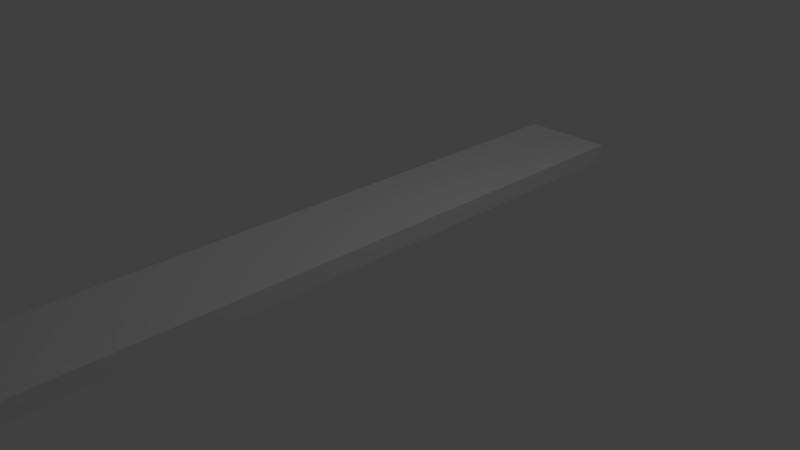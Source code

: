 # Source: cuilere.blend  (saved by Blender 2.78.0; exported with 4.5.12 LTS)
import bpy
from mathutils import Matrix  # noqa: F401  (used for matrix-valued properties, if any)

bpy.ops.wm.read_factory_settings(use_empty=True)
scene = bpy.context.scene
scene.name = 'Scene'

# ---- collections
col_collection_1 = bpy.data.collections.new('Collection 1'); scene.collection.children.link(col_collection_1)

# ---- world
world_world = bpy.data.worlds.new('World'); scene.world = world_world
world_world.color = (0.05088, 0.05088, 0.05088)
world_world.use_sun_shadow = False
world_world.sun_shadow_jitter_overblur = 0.0
world_world.cycles.sampling_method = 'MANUAL'

# ---- cameras
cam_camera = bpy.data.cameras.new('Camera')
cam_camera.clip_end = 100.0
cam_camera.lens = 35.0
cam_camera.sensor_width = 32.0
cam_camera.sensor_height = 18.0
cam_camera.ortho_scale = 7.314
cam_camera.dof.focus_distance = 0.0
cam_camera.dof.aperture_fstop = 128.0

# ---- lights
light_lamp = bpy.data.lights.new('Lamp', 'POINT')
light_lamp.transmission_factor = 0.0
light_lamp.cutoff_distance = 30.0
light_lamp.energy = 100.0
light_lamp.shadow_buffer_clip_start = 1.001
light_lamp.shadow_soft_size = 0.1
light_lamp.shadow_maximum_resolution = 0.006
light_lamp.use_absolute_resolution = True

# ---- meshes
me_sphere = bpy.data.meshes.new('Sphere')
me_sphere.from_pydata([(0.03806, 0.1913, 0.9808), (0.07466, 0.3753, 0.9239), (0.1084, 0.5449, 0.8315), (0.1379, 0.6935, 0.7071), (0.1622, 0.8155, 0.5556), (0.1802, 0.9061, 0.3827), (0.1531, -4.716, 0.2332), (0.142, -4.772, 0.04557), (0.124, -4.862, -0.1273), (0.0997, -4.984, -0.2789), (0.07013, -5.133, -0.4032), (0.0364, -5.302, -0.4956), (-0.0001942, -5.486, -0.5525), (0.07466, 0.1802, 0.9808), (0.1464, 0.3536, 0.9239), (0.2126, 0.5133, 0.8315), (0.2706, 0.6533, 0.7071), (0.3182, 0.7682, 0.5556), (0.3536, 0.8536, 0.3827), (0.3371, -4.772, 0.2332), (0.3153, -4.824, 0.04557), (0.2799, -4.91, -0.1273), (0.2323, -5.024, -0.2789), (0.1744, -5.164, -0.4032), (0.1082, -5.324, -0.4956), (0.0364, -5.497, -0.5525), (0.1084, 0.1622, 0.9808), (0.2126, 0.3182, 0.9239), (0.3087, 0.4619, 0.8315), (0.3928, 0.5879, 0.7071), (0.4619, 0.6913, 0.5556), (0.5133, 0.7682, 0.3827), (0.5066, -4.862, 0.2332), (0.475, -4.91, 0.04557), (0.4237, -4.986, -0.1273), (0.3546, -5.09, -0.2789), (0.2704, -5.216, -0.4032), (0.1744, -5.36, -0.4956), (0.07013, -5.516, -0.5525), (0.1379, 0.1379, 0.9808), (0.2706, 0.2706, 0.9239), (0.3928, 0.3928, 0.8315), (0.5, 0.5, 0.7071), (0.5879, 0.5879, 0.5556), (0.6533, 0.6533, 0.3827), (0.6553, -4.984, 0.2332), (0.615, -5.024, 0.04557), (0.5497, -5.09, -0.1273), (0.4617, -5.178, -0.2789), (0.3546, -5.285, -0.4032), (0.2323, -5.407, -0.4956), (0.0997, -5.54, -0.5525), (0.1622, 0.1084, 0.9808), (0.3182, 0.2126, 0.9239), (0.4619, 0.3087, 0.8315), (0.5879, 0.3928, 0.7071), (0.6913, 0.4619, 0.5556), (0.7682, 0.5133, 0.3827), (0.7772, -5.133, 0.2332), (0.7299, -5.164, 0.04557), (0.6531, -5.216, -0.1273), (0.5497, -5.285, -0.2789), (0.4237, -5.369, -0.4032), (0.2799, -5.465, -0.4956), (0.124, -5.569, -0.5525), (-0.03825, -5.678, -0.5717), (0.1802, 0.07466, 0.9808), (0.3536, 0.1464, 0.9239), (0.5133, 0.2126, 0.8315), (0.6533, 0.2706, 0.7071), (0.7682, 0.3182, 0.5556), (0.8536, 0.3536, 0.3827), (0.8679, -5.302, 0.2332), (0.8153, -5.324, 0.04557), (0.7299, -5.36, -0.1273), (0.615, -5.407, -0.2789), (0.475, -5.465, -0.4032), (0.3153, -5.531, -0.4956), (0.142, -5.603, -0.5525), (0.1913, 0.03806, 0.9808), (0.3753, 0.07466, 0.9239), (0.5449, 0.1084, 0.8315), (0.6935, 0.1379, 0.7071), (0.8155, 0.1622, 0.5556), (0.9061, 0.1802, 0.3827), (0.9237, -5.486, 0.2332), (0.8679, -5.497, 0.04557), (0.7772, -5.516, -0.1273), (0.6553, -5.54, -0.2789), (0.5066, -5.569, -0.4032), (0.3371, -5.603, -0.4956), (0.1531, -5.64, -0.5525), (0.1951, -3.266e-07, 0.9808), (0.3827, -3.192e-07, 0.9239), (0.5556, -3.117e-07, 0.8315), (0.7071, -3.192e-07, 0.7071), (0.8315, -3.341e-07, 0.5556), (0.9239, -2.745e-07, 0.3827), (0.9425, -5.678, 0.2332), (0.8856, -5.678, 0.04557), (0.7932, -5.678, -0.1273), (0.6689, -5.678, -0.2789), (0.5173, -5.678, -0.4032), (0.3444, -5.678, -0.4956), (0.1568, -5.678, -0.5525), (0.1913, -0.03806, 0.9808), (0.3753, -0.07466, 0.9239), (0.5449, -0.1084, 0.8315), (0.6935, -0.138, 0.7071), (0.8155, -0.1622, 0.5556), (0.9061, -0.1802, 0.3827), (0.9237, -5.869, 0.2332), (0.8679, -5.858, 0.04557), (0.7772, -5.84, -0.1273), (0.6553, -5.816, -0.2789), (0.5066, -5.786, -0.4032), (0.3371, -5.752, -0.4956), (0.1531, -5.716, -0.5525), (0.1802, -0.07466, 0.9808), (0.3536, -0.1464, 0.9239), (0.5133, -0.2126, 0.8315), (0.6533, -0.2706, 0.7071), (0.7682, -0.3182, 0.5556), (0.8536, -0.3536, 0.3827), (0.8679, -6.053, 0.2332), (0.8153, -6.031, 0.04557), (0.7299, -5.996, -0.1273), (0.615, -5.948, -0.2789), (0.475, -5.89, -0.4032), (0.3153, -5.824, -0.4956), (0.142, -5.752, -0.5525), (0.1622, -0.1084, 0.9808), (0.3182, -0.2126, 0.9239), (0.4619, -0.3087, 0.8315), (0.5879, -0.3928, 0.7071), (0.6913, -0.4619, 0.5556), (0.7682, -0.5133, 0.3827), (0.7772, -6.223, 0.2332), (0.7299, -6.191, 0.04557), (0.6531, -6.14, -0.1273), (0.5497, -6.071, -0.2789), (0.4237, -5.986, -0.4032), (0.2799, -5.89, -0.4956), (0.124, -5.786, -0.5525), (0.1379, -0.138, 0.9808), (0.2706, -0.2706, 0.9239), (0.3928, -0.3928, 0.8315), (0.5, -0.5, 0.7071), (0.5879, -0.5879, 0.5556), (0.6533, -0.6533, 0.3827), (0.6553, -6.371, 0.2332), (0.615, -6.331, 0.04557), (0.5497, -6.266, -0.1273), (0.4617, -6.178, -0.2789), (0.3546, -6.071, -0.4032), (0.2323, -5.948, -0.4956), (0.0997, -5.816, -0.5525), (0.1084, -0.1622, 0.9808), (0.2126, -0.3182, 0.9239), (0.3087, -0.4619, 0.8315), (0.3928, -0.5879, 0.7071), (0.4619, -0.6913, 0.5556), (0.5133, -0.7682, 0.3827), (0.5066, -6.493, 0.2332), (0.475, -6.446, 0.04557), (0.4237, -6.369, -0.1273), (0.3546, -6.266, -0.2789), (0.2704, -6.14, -0.4032), (0.1744, -5.996, -0.4956), (0.07013, -5.84, -0.5525), (0.07466, -0.1802, 0.9808), (0.1464, -0.3536, 0.9239), (0.2126, -0.5133, 0.8315), (0.2706, -0.6533, 0.7071), (0.3182, -0.7682, 0.5556), (0.3536, -0.8536, 0.3827), (0.3371, -6.584, 0.2332), (0.3153, -6.531, 0.04557), (0.2799, -6.446, -0.1273), (0.2323, -6.331, -0.2789), (0.1744, -6.191, -0.4032), (0.1082, -6.031, -0.4956), (0.0364, -5.858, -0.5525), (0.03806, -0.1913, 0.9808), (0.07466, -0.3753, 0.9239), (0.1084, -0.5449, 0.8315), (0.1379, -0.6935, 0.7071), (0.1622, -0.8155, 0.5556), (0.1802, -0.9061, 0.3827), (0.1531, -6.64, 0.2332), (0.142, -6.584, 0.04557), (0.124, -6.493, -0.1273), (0.0997, -6.371, -0.2789), (0.07013, -6.223, -0.4032), (0.0364, -6.053, -0.4956), (-0.0001942, -5.869, -0.5525), (-7.212e-09, -0.1951, 0.9808), (4.122e-08, -0.3827, 0.9239), (2.632e-08, -0.5556, 0.8315), (-2.584e-08, -0.7071, 0.7071), (-8.544e-08, -0.8315, 0.5556), (6.357e-08, -0.9239, 0.3827), (-0.03825, -6.659, 0.2332), (-0.03825, -6.602, 0.04557), (-0.03825, -6.509, -0.1273), (-0.03825, -6.385, -0.2789), (-0.03825, -6.233, -0.4032), (-0.03825, -6.06, -0.4956), (-0.03825, -5.873, -0.5525), (-0.03806, -0.1913, 0.9808), (-0.07466, -0.3753, 0.9239), (-0.1084, -0.5449, 0.8315), (-0.1379, -0.6935, 0.7071), (-0.1622, -0.8155, 0.5556), (-0.1802, -0.9061, 0.3827), (-0.2296, -6.64, 0.2332), (-0.2185, -6.584, 0.04557), (-0.2005, -6.493, -0.1273), (-0.1762, -6.371, -0.2789), (-0.1466, -6.223, -0.4032), (-0.1129, -6.053, -0.4956), (-0.07631, -5.869, -0.5525), (-0.07466, -0.1802, 0.9808), (-0.1464, -0.3536, 0.9239), (-0.2126, -0.5133, 0.8315), (-0.2706, -0.6533, 0.7071), (-0.3182, -0.7682, 0.5556), (-0.3536, -0.8536, 0.3827), (-0.4136, -6.584, 0.2332), (-0.3918, -6.531, 0.04557), (-0.3564, -6.446, -0.1273), (-0.3089, -6.331, -0.2789), (-0.2509, -6.191, -0.4032), (-0.1847, -6.031, -0.4956), (-0.1129, -5.858, -0.5525), (-1.81e-07, -5.968e-07, 1.0), (-0.1084, -0.1622, 0.9808), (-0.2126, -0.3182, 0.9239), (-0.3087, -0.4619, 0.8315), (-0.3928, -0.5879, 0.7071), (-0.4619, -0.6913, 0.5556), (-0.5133, -0.7682, 0.3827), (-0.5831, -6.493, 0.2332), (-0.5515, -6.446, 0.04557), (-0.5002, -6.369, -0.1273), (-0.4311, -6.266, -0.2789), (-0.3469, -6.14, -0.4032), (-0.2509, -5.996, -0.4956), (-0.1466, -5.84, -0.5525), (-0.1379, -0.138, 0.9808), (-0.2706, -0.2706, 0.9239), (-0.3928, -0.3928, 0.8315), (-0.5, -0.5, 0.7071), (-0.5879, -0.5879, 0.5556), (-0.6533, -0.6533, 0.3827), (-0.7318, -6.371, 0.2332), (-0.6915, -6.331, 0.04557), (-0.6262, -6.266, -0.1273), (-0.5383, -6.178, -0.2789), (-0.4311, -6.071, -0.4032), (-0.3089, -5.948, -0.4956), (-0.1762, -5.816, -0.5525), (-0.1622, -0.1084, 0.9808), (-0.3182, -0.2126, 0.9239), (-0.4619, -0.3087, 0.8315), (-0.5879, -0.3928, 0.7071), (-0.6913, -0.4619, 0.5556), (-0.7682, -0.5133, 0.3827), (-0.8537, -6.223, 0.2332), (-0.8064, -6.191, 0.04557), (-0.7296, -6.14, -0.1273), (-0.6262, -6.071, -0.2789), (-0.5002, -5.986, -0.4032), (-0.3564, -5.89, -0.4956), (-0.2005, -5.786, -0.5525), (-0.1802, -0.07466, 0.9808), (-0.3536, -0.1464, 0.9239), (-0.5133, -0.2126, 0.8315), (-0.6533, -0.2706, 0.7071), (-0.7682, -0.3182, 0.5556), (-0.8536, -0.3536, 0.3827), (-0.9444, -6.053, 0.2332), (-0.8918, -6.031, 0.04557), (-0.8064, -5.996, -0.1273), (-0.6915, -5.948, -0.2789), (-0.5515, -5.89, -0.4032), (-0.3918, -5.824, -0.4956), (-0.2185, -5.752, -0.5525), (-0.1913, -0.03806, 0.9808), (-0.3753, -0.07466, 0.9239), (-0.5449, -0.1084, 0.8315), (-0.6935, -0.1379, 0.7071), (-0.8155, -0.1622, 0.5556), (-0.9061, -0.1802, 0.3827), (-1.0, -5.869, 0.2332), (-0.9444, -5.858, 0.04557), (-0.8537, -5.84, -0.1273), (-0.7318, -5.816, -0.2789), (-0.5831, -5.786, -0.4032), (-0.4136, -5.752, -0.4956), (-0.2296, -5.716, -0.5525), (-0.1951, -3.117e-07, 0.9808), (-0.3827, -2.819e-07, 0.9239), (-0.5556, -2.819e-07, 0.8315), (-0.7071, -1.851e-07, 0.7071), (-0.8315, -1.404e-07, 0.5556), (-0.9239, -3.192e-07, 0.3827), (-1.019, -5.678, 0.2332), (-0.9621, -5.678, 0.04557), (-0.8697, -5.678, -0.1273), (-0.7454, -5.678, -0.2789), (-0.5938, -5.678, -0.4032), (-0.4209, -5.678, -0.4956), (-0.2333, -5.678, -0.5525), (-0.1913, 0.03806, 0.9808), (-0.3753, 0.07466, 0.9239), (-0.5449, 0.1084, 0.8315), (-0.6935, 0.1379, 0.7071), (-0.8155, 0.1622, 0.5556), (-0.9061, 0.1802, 0.3827), (-1.0, -5.486, 0.2332), (-0.9444, -5.497, 0.04557), (-0.8537, -5.516, -0.1273), (-0.7318, -5.54, -0.2789), (-0.5831, -5.569, -0.4032), (-0.4136, -5.603, -0.4956), (-0.2296, -5.64, -0.5525), (-0.1802, 0.07466, 0.9808), (-0.3536, 0.1464, 0.9239), (-0.5133, 0.2126, 0.8315), (-0.6533, 0.2706, 0.7071), (-0.7682, 0.3182, 0.5556), (-0.8536, 0.3536, 0.3827), (-0.9444, -5.302, 0.2332), (-0.8918, -5.324, 0.04557), (-0.8064, -5.36, -0.1273), (-0.6915, -5.407, -0.2789), (-0.5515, -5.465, -0.4032), (-0.3918, -5.531, -0.4956), (-0.2185, -5.603, -0.5525), (-0.1622, 0.1084, 0.9808), (-0.3182, 0.2126, 0.9239), (-0.4619, 0.3087, 0.8315), (-0.5879, 0.3928, 0.7071), (-0.6913, 0.4619, 0.5556), (-0.7682, 0.5133, 0.3827), (-0.8537, -5.133, 0.2332), (-0.8064, -5.164, 0.04557), (-0.7296, -5.216, -0.1273), (-0.6262, -5.285, -0.2789), (-0.5002, -5.369, -0.4032), (-0.3564, -5.465, -0.4956), (-0.2005, -5.569, -0.5525), (-0.1379, 0.1379, 0.9808), (-0.2706, 0.2706, 0.9239), (-0.3928, 0.3928, 0.8315), (-0.5, 0.5, 0.7071), (-0.5879, 0.5879, 0.5556), (-0.6533, 0.6533, 0.3827), (-0.7318, -4.984, 0.2332), (-0.6915, -5.024, 0.04557), (-0.6262, -5.09, -0.1273), (-0.5383, -5.178, -0.2789), (-0.4311, -5.285, -0.4032), (-0.3089, -5.407, -0.4956), (-0.1762, -5.54, -0.5525), (-0.1084, 0.1622, 0.9808), (-0.2126, 0.3182, 0.9239), (-0.3087, 0.4619, 0.8315), (-0.3928, 0.5879, 0.7071), (-0.4619, 0.6913, 0.5556), (-0.5133, 0.7682, 0.3827), (0.6346, 4.097, -0.5663), (0.5901, 4.097, -0.8447), (-0.5831, -4.862, 0.2332), (-0.5515, -4.91, 0.04557), (-0.5002, -4.986, -0.1273), (-0.4311, -5.09, -0.2789), (-0.3469, -5.216, -0.4032), (-0.2509, -5.36, -0.4956), (-0.1466, -5.516, -0.5525), (-0.07466, 0.1802, 0.9808), (-0.1464, 0.3536, 0.9239), (-0.2126, 0.5133, 0.8315), (-0.2706, 0.6533, 0.7071), (-0.3182, 0.7682, 0.5556), (-0.3536, 0.8536, 0.3827), (0.6346, -6.332, -0.5663), (0.5901, -6.332, -0.8447), (-0.4136, -4.772, 0.2332), (-0.3918, -4.824, 0.04557), (-0.3564, -4.91, -0.1273), (-0.3089, -5.024, -0.2789), (-0.2509, -5.164, -0.4032), (-0.1847, -5.324, -0.4956), (-0.1129, -5.497, -0.5525), (-0.03806, 0.1913, 0.9808), (-0.07466, 0.3753, 0.9239), (-0.1084, 0.5449, 0.8315), (-0.1379, 0.6935, 0.7071), (-0.1622, 0.8155, 0.5556), (-0.1802, 0.9061, 0.3827), (-0.648, 4.097, -0.5663), (-0.6924, 4.097, -0.8447), (-0.2296, -4.716, 0.2332), (-0.2185, -4.772, 0.04557), (-0.2005, -4.862, -0.1273), (-0.1762, -4.984, -0.2789), (-0.1466, -5.133, -0.4032), (-0.1129, -5.302, -0.4956), (-0.07631, -5.486, -0.5525), (3.749e-08, 0.1951, 0.9808), (7.847e-08, 0.3827, 0.9239), (1.083e-07, 0.5556, 0.8315), (1.53e-07, 0.7071, 0.7071), (2.722e-07, 0.8315, 0.5556), (6.357e-08, 0.9239, 0.3827), (-0.648, -6.332, -0.5663), (-0.6924, -6.332, -0.8447), (-0.03825, -4.697, 0.2332), (-0.03825, -4.754, 0.04557), (-0.03825, -4.846, -0.1273), (-0.03825, -4.971, -0.2789), (-0.03825, -5.122, -0.4032), (-0.03825, -5.295, -0.4956), (-0.03825, -5.483, -0.5525)], [], [(422, 421, 8, 9), (423, 422, 9, 10), (424, 423, 10, 11), (425, 424, 11, 12), (65, 425, 12), (420, 419, 6, 7), (421, 420, 7, 8), (8, 7, 20, 21), (9, 8, 21, 22), (10, 9, 22, 23), (11, 10, 23, 24), (12, 11, 24, 25), (65, 12, 25), (7, 6, 19, 20), (25, 24, 37, 38), (65, 25, 38), (20, 19, 32, 33), (21, 20, 33, 34), (22, 21, 34, 35), (23, 22, 35, 36), (24, 23, 36, 37), (34, 33, 46, 47), (35, 34, 47, 48), (36, 35, 48, 49), (37, 36, 49, 50), (38, 37, 50, 51), (65, 38, 51), (33, 32, 45, 46), (51, 50, 63, 64), (65, 51, 64), (46, 45, 58, 59), (47, 46, 59, 60), (48, 47, 60, 61), (49, 48, 61, 62), (50, 49, 62, 63), (61, 60, 74, 75), (62, 61, 75, 76), (63, 62, 76, 77), (64, 63, 77, 78), (65, 64, 78), (59, 58, 72, 73), (60, 59, 73, 74), (65, 78, 91), (73, 72, 85, 86), (74, 73, 86, 87), (75, 74, 87, 88), (76, 75, 88, 89), (77, 76, 89, 90), (78, 77, 90, 91), (88, 87, 100, 101), (89, 88, 101, 102), (90, 89, 102, 103), (91, 90, 103, 104), (65, 91, 104), (86, 85, 98, 99), (87, 86, 99, 100), (65, 104, 117), (99, 98, 111, 112), (100, 99, 112, 113), (101, 100, 113, 114), (102, 101, 114, 115), (103, 102, 115, 116), (104, 103, 116, 117), (115, 114, 127, 128), (116, 115, 128, 129), (117, 116, 129, 130), (65, 117, 130), (112, 111, 124, 125), (113, 112, 125, 126), (114, 113, 126, 127), (125, 124, 137, 138), (126, 125, 138, 139), (127, 126, 139, 140), (128, 127, 140, 141), (129, 128, 141, 142), (130, 129, 142, 143), (65, 130, 143), (142, 141, 154, 155), (143, 142, 155, 156), (65, 143, 156), (138, 137, 150, 151), (139, 138, 151, 152), (140, 139, 152, 153), (141, 140, 153, 154), (151, 150, 163, 164), (152, 151, 164, 165), (153, 152, 165, 166), (154, 153, 166, 167), (155, 154, 167, 168), (156, 155, 168, 169), (65, 156, 169), (168, 167, 180, 181), (169, 168, 181, 182), (65, 169, 182), (164, 163, 176, 177), (165, 164, 177, 178), (166, 165, 178, 179), (167, 166, 179, 180), (178, 177, 190, 191), (179, 178, 191, 192), (180, 179, 192, 193), (181, 180, 193, 194), (182, 181, 194, 195), (65, 182, 195), (177, 176, 189, 190), (195, 194, 207, 208), (65, 195, 208), (190, 189, 202, 203), (191, 190, 203, 204), (192, 191, 204, 205), (193, 192, 205, 206), (194, 193, 206, 207), (204, 203, 216, 217), (205, 204, 217, 218), (206, 205, 218, 219), (207, 206, 219, 220), (208, 207, 220, 221), (65, 208, 221), (203, 202, 215, 216), (221, 220, 233, 234), (65, 221, 234), (216, 215, 228, 229), (217, 216, 229, 230), (218, 217, 230, 231), (219, 218, 231, 232), (220, 219, 232, 233), (231, 230, 244, 245), (232, 231, 245, 246), (233, 232, 246, 247), (234, 233, 247, 248), (65, 234, 248), (229, 228, 242, 243), (230, 229, 243, 244), (65, 248, 261), (243, 242, 255, 256), (244, 243, 256, 257), (245, 244, 257, 258), (246, 245, 258, 259), (247, 246, 259, 260), (248, 247, 260, 261), (259, 258, 271, 272), (260, 259, 272, 273), (261, 260, 273, 274), (65, 261, 274), (256, 255, 268, 269), (257, 256, 269, 270), (258, 257, 270, 271), (269, 268, 281, 282), (270, 269, 282, 283), (271, 270, 283, 284), (272, 271, 284, 285), (273, 272, 285, 286), (274, 273, 286, 287), (65, 274, 287), (285, 284, 297, 298), (286, 285, 298, 299), (287, 286, 299, 300), (65, 287, 300), (282, 281, 294, 295), (283, 282, 295, 296), (284, 283, 296, 297), (295, 294, 307, 308), (296, 295, 308, 309), (297, 296, 309, 310), (298, 297, 310, 311), (299, 298, 311, 312), (300, 299, 312, 313), (65, 300, 313), (312, 311, 324, 325), (313, 312, 325, 326), (65, 313, 326), (308, 307, 320, 321), (309, 308, 321, 322), (310, 309, 322, 323), (311, 310, 323, 324), (321, 320, 333, 334), (322, 321, 334, 335), (323, 322, 335, 336), (324, 323, 336, 337), (325, 324, 337, 338), (326, 325, 338, 339), (65, 326, 339), (338, 337, 350, 351), (339, 338, 351, 352), (65, 339, 352), (372, 402, 417, 387), (334, 333, 346, 347), (335, 334, 347, 348), (336, 335, 348, 349), (337, 336, 349, 350), (348, 347, 360, 361), (349, 348, 361, 362), (350, 349, 362, 363), (351, 350, 363, 364), (352, 351, 364, 365), (65, 352, 365), (403, 373, 388, 418), (347, 346, 359, 360), (365, 364, 379, 380), (65, 365, 380), (388, 387, 417, 418), (360, 359, 374, 375), (361, 360, 375, 376), (362, 361, 376, 377), (363, 362, 377, 378), (364, 363, 378, 379), (377, 376, 391, 392), (378, 377, 392, 393), (379, 378, 393, 394), (380, 379, 394, 395), (65, 380, 395), (373, 372, 387, 388), (375, 374, 389, 390), (376, 375, 390, 391), (65, 395, 410), (403, 402, 372, 373), (390, 389, 404, 405), (391, 390, 405, 406), (392, 391, 406, 407), (393, 392, 407, 408), (394, 393, 408, 409), (395, 394, 409, 410), (407, 406, 421, 422), (408, 407, 422, 423), (409, 408, 423, 424), (410, 409, 424, 425), (65, 410, 425), (418, 417, 402, 403), (405, 404, 419, 420), (406, 405, 420, 421)])
me_sphere.use_remesh_preserve_volume = False
me_sphere.use_remesh_preserve_attributes = False
me_sphere.use_mirror_vertex_groups = False
me_sphere.update()

# ---- objects
ob_sphere = bpy.data.objects.new('Sphere', me_sphere)
ob_lamp = bpy.data.objects.new('Lamp', light_lamp)
ob_camera = bpy.data.objects.new('Camera', cam_camera)

# ---- transforms, parenting, visibility, modifiers, constraints
ob_sphere.location = (0.0, 0.0, 1.146)
ob_sphere.lineart.crease_threshold = 0.0
_m = ob_sphere.modifiers.new('Solidify', 'SOLIDIFY')
_m.thickness = 0.145
_m.nonmanifold_thickness_mode = 'FIXED'
_m.nonmanifold_merge_threshold = 0.0003
ob_lamp.location = (4.076, 1.005, 5.904)
ob_lamp.rotation_euler = (0.6503, 0.05522, 1.866)
ob_lamp.lock_rotations_4d = False
ob_lamp.empty_display_type = 'ARROWS'
ob_lamp.color = (0.0, 0.0, 0.0, 0.0)
ob_lamp.lineart.crease_threshold = 0.0
ob_camera.location = (7.481, -6.508, 5.344)
ob_camera.rotation_euler = (1.109, 0.0, 0.8149)
ob_camera.lock_rotations_4d = False
ob_camera.empty_display_type = 'ARROWS'
ob_camera.color = (0.0, 0.0, 0.0, 0.0)
ob_camera.display_type = 'WIRE'
ob_camera.lineart.crease_threshold = 0.0

# ---- collection membership
col_collection_1.objects.link(ob_sphere)
col_collection_1.objects.link(ob_lamp)
col_collection_1.objects.link(ob_camera)

# ---- scene / render settings (as saved in the file)
scene.camera = ob_camera
scene.frame_start = 1; scene.frame_end = 250; scene.frame_set(1)
scene.render.engine = 'BLENDER_EEVEE_NEXT'
scene.render.resolution_percentage = 50
scene.render.dither_intensity = 0.0
scene.cycles.use_denoising = False
scene.cycles.samples = 128
scene.cycles.sampling_pattern = 'TABULATED_SOBOL'
scene.cycles.light_sampling_threshold = 0.0
scene.cycles.use_adaptive_sampling = False
scene.cycles.use_light_tree = False
scene.cycles.blur_glossy = 0.0
scene.cycles.sample_clamp_indirect = 0.0
scene.view_settings.view_transform = 'Standard'
bpy.context.view_layer.update()
